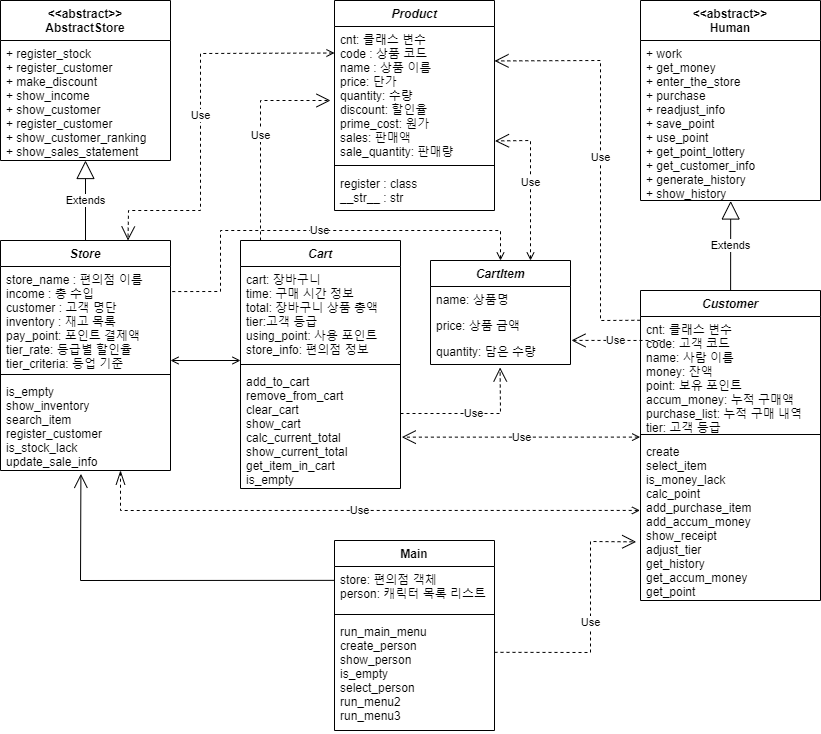

The diagram above was exported from draw.io. Its source (the exported page's mxGraphModel, read from the mxfile embedded in the PNG):
<mxGraphModel dx="1221" dy="644" grid="1" gridSize="10" guides="1" tooltips="1" connect="1" arrows="1" fold="1" page="1" pageScale="1" pageWidth="827" pageHeight="1169" math="0" shadow="0">
  <root>
    <mxCell id="WIyWlLk6GJQsqaUBKTNV-0" />
    <mxCell id="WIyWlLk6GJQsqaUBKTNV-1" parent="WIyWlLk6GJQsqaUBKTNV-0" />
    <mxCell id="zkfFHV4jXpPFQw0GAbJ--13" value="Product&#10;" style="swimlane;fontStyle=3;align=center;verticalAlign=top;childLayout=stackLayout;horizontal=1;startSize=26;horizontalStack=0;resizeParent=1;resizeLast=0;collapsible=1;marginBottom=0;rounded=0;shadow=0;strokeWidth=1;" parent="WIyWlLk6GJQsqaUBKTNV-1" vertex="1">
      <mxGeometry x="334" y="60" width="160" height="210" as="geometry">
        <mxRectangle x="310" y="70" width="170" height="26" as="alternateBounds" />
      </mxGeometry>
    </mxCell>
    <mxCell id="zkfFHV4jXpPFQw0GAbJ--14" value="cnt: 클래스 변수&#10;code : 상품 코드&#10;name : 상품 이름&#10;price: 단가&#10;quantity: 수량&#10;discount: 할인율&#10;prime_cost: 원가&#10;sales: 판매액&#10;sale_quantity: 판매량" style="text;align=left;verticalAlign=top;spacingLeft=4;spacingRight=4;overflow=hidden;rotatable=0;points=[[0,0.5],[1,0.5]];portConstraint=eastwest;" parent="zkfFHV4jXpPFQw0GAbJ--13" vertex="1">
      <mxGeometry y="26" width="160" height="134" as="geometry" />
    </mxCell>
    <mxCell id="zkfFHV4jXpPFQw0GAbJ--15" value="" style="line;html=1;strokeWidth=1;align=left;verticalAlign=middle;spacingTop=-1;spacingLeft=3;spacingRight=3;rotatable=0;labelPosition=right;points=[];portConstraint=eastwest;" parent="zkfFHV4jXpPFQw0GAbJ--13" vertex="1">
      <mxGeometry y="160" width="160" height="10" as="geometry" />
    </mxCell>
    <mxCell id="6T9M2OvtMOSfj0xz7LyZ-2" value="register : class&#10;__str__ : str" style="text;align=left;verticalAlign=top;spacingLeft=4;spacingRight=4;overflow=hidden;rotatable=0;points=[[0,0.5],[1,0.5]];portConstraint=eastwest;" parent="zkfFHV4jXpPFQw0GAbJ--13" vertex="1">
      <mxGeometry y="170" width="160" height="40" as="geometry" />
    </mxCell>
    <mxCell id="prtnlIchYFD5RYVP2SHa-0" value="Store" style="swimlane;fontStyle=3;align=center;verticalAlign=top;childLayout=stackLayout;horizontal=1;startSize=26;horizontalStack=0;resizeParent=1;resizeLast=0;collapsible=1;marginBottom=0;rounded=0;shadow=0;strokeWidth=1;" parent="WIyWlLk6GJQsqaUBKTNV-1" vertex="1">
      <mxGeometry y="300" width="170" height="230" as="geometry">
        <mxRectangle x="230" y="140" width="160" height="26" as="alternateBounds" />
      </mxGeometry>
    </mxCell>
    <mxCell id="prtnlIchYFD5RYVP2SHa-1" value="store_name : 편의점 이름&#10;income : 총 수입&#10;customer : 고객 명단&#10;inventory : 재고 목록&#10;pay_point: 포인트 결제액&#10;tier_rate: 등급별 할인율&#10;tier_criteria: 등업 기준" style="text;align=left;verticalAlign=top;spacingLeft=4;spacingRight=4;overflow=hidden;rotatable=0;points=[[0,0.5],[1,0.5]];portConstraint=eastwest;" parent="prtnlIchYFD5RYVP2SHa-0" vertex="1">
      <mxGeometry y="26" width="170" height="104" as="geometry" />
    </mxCell>
    <mxCell id="prtnlIchYFD5RYVP2SHa-4" value="" style="line;html=1;strokeWidth=1;align=left;verticalAlign=middle;spacingTop=-1;spacingLeft=3;spacingRight=3;rotatable=0;labelPosition=right;points=[];portConstraint=eastwest;" parent="prtnlIchYFD5RYVP2SHa-0" vertex="1">
      <mxGeometry y="130" width="170" height="8" as="geometry" />
    </mxCell>
    <mxCell id="prtnlIchYFD5RYVP2SHa-5" value="is_empty&#10;show_inventory&#10;search_item &#10;register_customer&#10;is_stock_lack&#10;update_sale_info " style="text;align=left;verticalAlign=top;spacingLeft=4;spacingRight=4;overflow=hidden;rotatable=0;points=[[0,0.5],[1,0.5]];portConstraint=eastwest;" parent="prtnlIchYFD5RYVP2SHa-0" vertex="1">
      <mxGeometry y="138" width="170" height="92" as="geometry" />
    </mxCell>
    <mxCell id="prtnlIchYFD5RYVP2SHa-6" value="Main" style="swimlane;fontStyle=1;align=center;verticalAlign=top;childLayout=stackLayout;horizontal=1;startSize=26;horizontalStack=0;resizeParent=1;resizeParentMax=0;resizeLast=0;collapsible=1;marginBottom=0;" parent="WIyWlLk6GJQsqaUBKTNV-1" vertex="1">
      <mxGeometry x="334" y="600" width="160" height="190" as="geometry" />
    </mxCell>
    <mxCell id="prtnlIchYFD5RYVP2SHa-7" value="store: 편의점 객체&#10;person: 캐릭터 목록 리스트" style="text;strokeColor=none;fillColor=none;align=left;verticalAlign=top;spacingLeft=4;spacingRight=4;overflow=hidden;rotatable=0;points=[[0,0.5],[1,0.5]];portConstraint=eastwest;" parent="prtnlIchYFD5RYVP2SHa-6" vertex="1">
      <mxGeometry y="26" width="160" height="44" as="geometry" />
    </mxCell>
    <mxCell id="prtnlIchYFD5RYVP2SHa-8" value="" style="line;strokeWidth=1;fillColor=none;align=left;verticalAlign=middle;spacingTop=-1;spacingLeft=3;spacingRight=3;rotatable=0;labelPosition=right;points=[];portConstraint=eastwest;" parent="prtnlIchYFD5RYVP2SHa-6" vertex="1">
      <mxGeometry y="70" width="160" height="8" as="geometry" />
    </mxCell>
    <mxCell id="prtnlIchYFD5RYVP2SHa-9" value="run_main_menu&#10;create_person&#10;show_person&#10;is_empty&#10;select_person&#10;run_menu2&#10;run_menu3" style="text;strokeColor=none;fillColor=none;align=left;verticalAlign=top;spacingLeft=4;spacingRight=4;overflow=hidden;rotatable=0;points=[[0,0.5],[1,0.5]];portConstraint=eastwest;" parent="prtnlIchYFD5RYVP2SHa-6" vertex="1">
      <mxGeometry y="78" width="160" height="112" as="geometry" />
    </mxCell>
    <mxCell id="X9o_1f13eaMJkz-qMUAw-1" value="&lt;&lt;abstract&gt;&gt;&#10;AbstractStore" style="swimlane;fontStyle=1;childLayout=stackLayout;horizontal=1;startSize=40;fillColor=none;horizontalStack=0;resizeParent=1;resizeParentMax=0;resizeLast=0;collapsible=1;marginBottom=0;fontFamily=Helvetica;" parent="WIyWlLk6GJQsqaUBKTNV-1" vertex="1">
      <mxGeometry y="60" width="170" height="160" as="geometry" />
    </mxCell>
    <mxCell id="X9o_1f13eaMJkz-qMUAw-2" value="+ register_stock&#10;+ register_customer&#10;+ make_discount&#10;+ show_income&#10;+ show_customer&#10;+ register_customer&#10;+ show_customer_ranking&#10;+ show_sales_statement" style="text;strokeColor=none;fillColor=none;align=left;verticalAlign=top;spacingLeft=4;spacingRight=4;overflow=hidden;rotatable=0;points=[[0,0.5],[1,0.5]];portConstraint=eastwest;" parent="X9o_1f13eaMJkz-qMUAw-1" vertex="1">
      <mxGeometry y="40" width="170" height="120" as="geometry" />
    </mxCell>
    <mxCell id="X9o_1f13eaMJkz-qMUAw-0" value="Extends" style="endArrow=block;endSize=16;endFill=0;html=1;rounded=0;exitX=0.5;exitY=0;exitDx=0;exitDy=0;" parent="WIyWlLk6GJQsqaUBKTNV-1" source="prtnlIchYFD5RYVP2SHa-0" target="X9o_1f13eaMJkz-qMUAw-2" edge="1">
      <mxGeometry width="160" relative="1" as="geometry">
        <mxPoint x="159.5" y="240" as="sourcePoint" />
        <mxPoint x="175.51000000000022" y="183.53599999999994" as="targetPoint" />
      </mxGeometry>
    </mxCell>
    <mxCell id="X9o_1f13eaMJkz-qMUAw-5" value="&lt;&lt;abstract&gt;&gt;&#10;Human" style="swimlane;fontStyle=1;childLayout=stackLayout;horizontal=1;startSize=40;fillColor=none;horizontalStack=0;resizeParent=1;resizeParentMax=0;resizeLast=0;collapsible=1;marginBottom=0;" parent="WIyWlLk6GJQsqaUBKTNV-1" vertex="1">
      <mxGeometry x="640" y="60" width="180" height="200" as="geometry" />
    </mxCell>
    <mxCell id="X9o_1f13eaMJkz-qMUAw-6" value="+ work&#10;+ get_money&#10;+ enter_the_store&#10;+ purchase&#10;+ readjust_info&#10;+ save_point&#10;+ use_point&#10;+ get_point_lottery&#10;+ get_customer_info&#10;+ generate_history&#10;+ show_history" style="text;strokeColor=none;fillColor=none;align=left;verticalAlign=top;spacingLeft=4;spacingRight=4;overflow=hidden;rotatable=0;points=[[0,0.5],[1,0.5]];portConstraint=eastwest;" parent="X9o_1f13eaMJkz-qMUAw-5" vertex="1">
      <mxGeometry y="40" width="180" height="160" as="geometry" />
    </mxCell>
    <mxCell id="X9o_1f13eaMJkz-qMUAw-9" value="Extends" style="endArrow=block;endSize=16;endFill=0;html=1;rounded=0;entryX=0.501;entryY=1.003;entryDx=0;entryDy=0;entryPerimeter=0;" parent="WIyWlLk6GJQsqaUBKTNV-1" target="X9o_1f13eaMJkz-qMUAw-6" edge="1" source="zkfFHV4jXpPFQw0GAbJ--0">
      <mxGeometry width="160" relative="1" as="geometry">
        <mxPoint x="680" y="320" as="sourcePoint" />
        <mxPoint x="711" y="200" as="targetPoint" />
      </mxGeometry>
    </mxCell>
    <mxCell id="X9o_1f13eaMJkz-qMUAw-10" value="" style="endArrow=open;endFill=1;endSize=12;html=1;rounded=0;entryX=0.473;entryY=1.037;entryDx=0;entryDy=0;entryPerimeter=0;exitX=-0.002;exitY=0.315;exitDx=0;exitDy=0;exitPerimeter=0;" parent="WIyWlLk6GJQsqaUBKTNV-1" source="prtnlIchYFD5RYVP2SHa-7" target="prtnlIchYFD5RYVP2SHa-5" edge="1">
      <mxGeometry width="160" relative="1" as="geometry">
        <mxPoint x="330" y="648" as="sourcePoint" />
        <mxPoint x="160" y="430" as="targetPoint" />
        <Array as="points">
          <mxPoint x="80" y="640" />
        </Array>
      </mxGeometry>
    </mxCell>
    <mxCell id="X9o_1f13eaMJkz-qMUAw-11" value="Use" style="endArrow=open;endSize=12;dashed=1;html=1;rounded=0;entryX=0.75;entryY=0;entryDx=0;entryDy=0;exitX=0;exitY=0.25;exitDx=0;exitDy=0;startArrow=open;startFill=0;" parent="WIyWlLk6GJQsqaUBKTNV-1" source="zkfFHV4jXpPFQw0GAbJ--13" target="prtnlIchYFD5RYVP2SHa-0" edge="1">
      <mxGeometry width="160" relative="1" as="geometry">
        <mxPoint x="330" y="280" as="sourcePoint" />
        <mxPoint x="490" y="280" as="targetPoint" />
        <Array as="points">
          <mxPoint x="200" y="113" />
          <mxPoint x="200" y="270" />
          <mxPoint x="128" y="270" />
        </Array>
      </mxGeometry>
    </mxCell>
    <mxCell id="X9o_1f13eaMJkz-qMUAw-13" value="Use" style="endArrow=open;endSize=12;dashed=1;html=1;rounded=0;exitX=-0.001;exitY=0.033;exitDx=0;exitDy=0;exitPerimeter=0;entryX=1;entryY=0.257;entryDx=0;entryDy=0;entryPerimeter=0;" parent="WIyWlLk6GJQsqaUBKTNV-1" source="zkfFHV4jXpPFQw0GAbJ--1" target="zkfFHV4jXpPFQw0GAbJ--14" edge="1">
      <mxGeometry width="160" relative="1" as="geometry">
        <mxPoint x="330" y="280" as="sourcePoint" />
        <mxPoint x="500" y="120" as="targetPoint" />
        <Array as="points">
          <mxPoint x="600" y="380" />
          <mxPoint x="600" y="120" />
        </Array>
      </mxGeometry>
    </mxCell>
    <mxCell id="X9o_1f13eaMJkz-qMUAw-14" value="Use" style="endArrow=open;endSize=12;dashed=1;html=1;rounded=0;exitX=-0.002;exitY=0.825;exitDx=0;exitDy=0;entryX=1.008;entryY=0.572;entryDx=0;entryDy=0;exitPerimeter=0;entryPerimeter=0;endFill=0;startArrow=open;startFill=0;" parent="WIyWlLk6GJQsqaUBKTNV-1" source="zkfFHV4jXpPFQw0GAbJ--4" edge="1" target="uXKLe2gCRlUiqHhGGjap-7">
      <mxGeometry width="160" relative="1" as="geometry">
        <mxPoint x="540" y="315" as="sourcePoint" />
        <mxPoint x="220" y="315.0000000000001" as="targetPoint" />
      </mxGeometry>
    </mxCell>
    <mxCell id="X9o_1f13eaMJkz-qMUAw-15" value="Use" style="endArrow=open;endSize=12;dashed=1;html=1;rounded=0;exitX=1;exitY=0.302;exitDx=0;exitDy=0;exitPerimeter=0;entryX=-0.024;entryY=0.638;entryDx=0;entryDy=0;entryPerimeter=0;" parent="WIyWlLk6GJQsqaUBKTNV-1" source="prtnlIchYFD5RYVP2SHa-9" target="zkfFHV4jXpPFQw0GAbJ--5" edge="1">
      <mxGeometry width="160" relative="1" as="geometry">
        <mxPoint x="330" y="280" as="sourcePoint" />
        <mxPoint x="630" y="600" as="targetPoint" />
        <Array as="points">
          <mxPoint x="590" y="712" />
          <mxPoint x="590" y="601" />
        </Array>
      </mxGeometry>
    </mxCell>
    <mxCell id="zkfFHV4jXpPFQw0GAbJ--0" value="Customer" style="swimlane;fontStyle=3;align=center;verticalAlign=top;childLayout=stackLayout;horizontal=1;startSize=26;horizontalStack=0;resizeParent=1;resizeLast=0;collapsible=1;marginBottom=0;rounded=0;shadow=0;strokeWidth=1;" parent="WIyWlLk6GJQsqaUBKTNV-1" vertex="1">
      <mxGeometry x="640" y="350" width="180" height="310" as="geometry">
        <mxRectangle x="230" y="140" width="160" height="26" as="alternateBounds" />
      </mxGeometry>
    </mxCell>
    <mxCell id="zkfFHV4jXpPFQw0GAbJ--1" value="cnt: 클래스 변수&#10;code: 고객 코드&#10;name: 사람 이름&#10;money: 잔액&#10;point: 보유 포인트&#10;accum_money: 누적 구매액&#10;purchase_list: 누적 구매 내역&#10;tier: 고객 등급" style="text;align=left;verticalAlign=top;spacingLeft=4;spacingRight=4;overflow=hidden;rotatable=0;points=[[0,0.5],[1,0.5]];portConstraint=eastwest;" parent="zkfFHV4jXpPFQw0GAbJ--0" vertex="1">
      <mxGeometry y="26" width="180" height="114" as="geometry" />
    </mxCell>
    <mxCell id="zkfFHV4jXpPFQw0GAbJ--4" value="" style="line;html=1;strokeWidth=1;align=left;verticalAlign=middle;spacingTop=-1;spacingLeft=3;spacingRight=3;rotatable=0;labelPosition=right;points=[];portConstraint=eastwest;" parent="zkfFHV4jXpPFQw0GAbJ--0" vertex="1">
      <mxGeometry y="140" width="180" height="8" as="geometry" />
    </mxCell>
    <mxCell id="zkfFHV4jXpPFQw0GAbJ--5" value="create&#10;select_item&#10;is_money_lack&#10;calc_point &#10;add_purchase_item&#10;add_accum_money&#10;show_receipt        &#10;adjust_tier&#10;get_history        &#10;get_accum_money        &#10;get_point" style="text;align=left;verticalAlign=top;spacingLeft=4;spacingRight=4;overflow=hidden;rotatable=0;points=[[0,0.5],[1,0.5]];portConstraint=eastwest;" parent="zkfFHV4jXpPFQw0GAbJ--0" vertex="1">
      <mxGeometry y="148" width="180" height="162" as="geometry" />
    </mxCell>
    <mxCell id="uXKLe2gCRlUiqHhGGjap-4" value="Cart" style="swimlane;fontStyle=3;align=center;verticalAlign=top;childLayout=stackLayout;horizontal=1;startSize=26;horizontalStack=0;resizeParent=1;resizeParentMax=0;resizeLast=0;collapsible=1;marginBottom=0;" vertex="1" parent="WIyWlLk6GJQsqaUBKTNV-1">
      <mxGeometry x="240" y="300" width="160" height="248" as="geometry" />
    </mxCell>
    <mxCell id="uXKLe2gCRlUiqHhGGjap-5" value="cart: 장바구니&#10;time: 구매 시간 정보&#10;total: 장바구니 상품 총액&#10;tier:고객 등급&#10;using_point: 사용 포인트&#10;store_info: 편의점 정보" style="text;strokeColor=none;fillColor=none;align=left;verticalAlign=top;spacingLeft=4;spacingRight=4;overflow=hidden;rotatable=0;points=[[0,0.5],[1,0.5]];portConstraint=eastwest;" vertex="1" parent="uXKLe2gCRlUiqHhGGjap-4">
      <mxGeometry y="26" width="160" height="94" as="geometry" />
    </mxCell>
    <mxCell id="uXKLe2gCRlUiqHhGGjap-6" value="" style="line;strokeWidth=1;fillColor=none;align=left;verticalAlign=middle;spacingTop=-1;spacingLeft=3;spacingRight=3;rotatable=0;labelPosition=right;points=[];portConstraint=eastwest;" vertex="1" parent="uXKLe2gCRlUiqHhGGjap-4">
      <mxGeometry y="120" width="160" height="8" as="geometry" />
    </mxCell>
    <mxCell id="uXKLe2gCRlUiqHhGGjap-7" value="add_to_cart&#10;remove_from_cart&#10;clear_cart&#10;show_cart&#10;calc_current_total&#10;show_current_total&#10;get_item_in_cart&#10;is_empty" style="text;strokeColor=none;fillColor=none;align=left;verticalAlign=top;spacingLeft=4;spacingRight=4;overflow=hidden;rotatable=0;points=[[0,0.5],[1,0.5]];portConstraint=eastwest;" vertex="1" parent="uXKLe2gCRlUiqHhGGjap-4">
      <mxGeometry y="128" width="160" height="120" as="geometry" />
    </mxCell>
    <mxCell id="uXKLe2gCRlUiqHhGGjap-8" value="CartItem" style="swimlane;fontStyle=3;childLayout=stackLayout;horizontal=1;startSize=26;fillColor=none;horizontalStack=0;resizeParent=1;resizeParentMax=0;resizeLast=0;collapsible=1;marginBottom=0;" vertex="1" parent="WIyWlLk6GJQsqaUBKTNV-1">
      <mxGeometry x="430" y="320" width="140" height="104" as="geometry" />
    </mxCell>
    <mxCell id="uXKLe2gCRlUiqHhGGjap-9" value="name: 상품명" style="text;strokeColor=none;fillColor=none;align=left;verticalAlign=top;spacingLeft=4;spacingRight=4;overflow=hidden;rotatable=0;points=[[0,0.5],[1,0.5]];portConstraint=eastwest;" vertex="1" parent="uXKLe2gCRlUiqHhGGjap-8">
      <mxGeometry y="26" width="140" height="26" as="geometry" />
    </mxCell>
    <mxCell id="uXKLe2gCRlUiqHhGGjap-10" value="price: 상품 금액" style="text;strokeColor=none;fillColor=none;align=left;verticalAlign=top;spacingLeft=4;spacingRight=4;overflow=hidden;rotatable=0;points=[[0,0.5],[1,0.5]];portConstraint=eastwest;" vertex="1" parent="uXKLe2gCRlUiqHhGGjap-8">
      <mxGeometry y="52" width="140" height="26" as="geometry" />
    </mxCell>
    <mxCell id="uXKLe2gCRlUiqHhGGjap-11" value="quantity: 담은 수량" style="text;strokeColor=none;fillColor=none;align=left;verticalAlign=top;spacingLeft=4;spacingRight=4;overflow=hidden;rotatable=0;points=[[0,0.5],[1,0.5]];portConstraint=eastwest;" vertex="1" parent="uXKLe2gCRlUiqHhGGjap-8">
      <mxGeometry y="78" width="140" height="26" as="geometry" />
    </mxCell>
    <mxCell id="uXKLe2gCRlUiqHhGGjap-12" value="Use" style="endArrow=openThin;endSize=12;dashed=1;html=1;rounded=0;exitX=-0.003;exitY=0.444;exitDx=0;exitDy=0;exitPerimeter=0;startArrow=open;startFill=0;targetPerimeterSpacing=12;sourcePerimeterSpacing=6;endFill=0;" edge="1" parent="WIyWlLk6GJQsqaUBKTNV-1" source="zkfFHV4jXpPFQw0GAbJ--5">
      <mxGeometry width="160" relative="1" as="geometry">
        <mxPoint x="660.0000000000001" y="570" as="sourcePoint" />
        <mxPoint x="120" y="530" as="targetPoint" />
        <Array as="points">
          <mxPoint x="120" y="570" />
        </Array>
      </mxGeometry>
    </mxCell>
    <mxCell id="uXKLe2gCRlUiqHhGGjap-18" value="" style="endArrow=open;startArrow=open;endFill=0;startFill=0;html=1;rounded=0;" edge="1" parent="WIyWlLk6GJQsqaUBKTNV-1">
      <mxGeometry width="160" relative="1" as="geometry">
        <mxPoint x="170" y="420" as="sourcePoint" />
        <mxPoint x="240" y="420" as="targetPoint" />
      </mxGeometry>
    </mxCell>
    <mxCell id="uXKLe2gCRlUiqHhGGjap-19" value="Use" style="endArrow=open;endSize=12;dashed=1;html=1;rounded=0;exitX=-0.02;exitY=0.335;exitDx=0;exitDy=0;entryX=1.007;entryY=0.073;entryDx=0;entryDy=0;exitPerimeter=0;entryPerimeter=0;" edge="1" parent="WIyWlLk6GJQsqaUBKTNV-1" target="uXKLe2gCRlUiqHhGGjap-11">
      <mxGeometry width="160" relative="1" as="geometry">
        <mxPoint x="660.0000000000001" y="400.00000000000006" as="sourcePoint" />
        <mxPoint x="404.08000000000004" y="456.77000000000004" as="targetPoint" />
      </mxGeometry>
    </mxCell>
    <mxCell id="uXKLe2gCRlUiqHhGGjap-21" value="Use" style="endArrow=open;endSize=12;dashed=1;html=1;rounded=0;entryX=0.497;entryY=1.115;entryDx=0;entryDy=0;entryPerimeter=0;" edge="1" parent="WIyWlLk6GJQsqaUBKTNV-1" target="uXKLe2gCRlUiqHhGGjap-11">
      <mxGeometry width="160" relative="1" as="geometry">
        <mxPoint x="400" y="473" as="sourcePoint" />
        <mxPoint x="520" y="460" as="targetPoint" />
        <Array as="points">
          <mxPoint x="500" y="473" />
        </Array>
      </mxGeometry>
    </mxCell>
    <mxCell id="uXKLe2gCRlUiqHhGGjap-23" value="Use" style="endArrow=none;endSize=12;dashed=1;html=1;rounded=0;exitX=0.5;exitY=0;exitDx=0;exitDy=0;entryX=1;entryY=0.241;entryDx=0;entryDy=0;entryPerimeter=0;endFill=0;startArrow=open;startFill=0;" edge="1" parent="WIyWlLk6GJQsqaUBKTNV-1" source="uXKLe2gCRlUiqHhGGjap-8" target="prtnlIchYFD5RYVP2SHa-1">
      <mxGeometry width="160" relative="1" as="geometry">
        <mxPoint x="494" y="420" as="sourcePoint" />
        <mxPoint x="190" y="390" as="targetPoint" />
        <Array as="points">
          <mxPoint x="500" y="290" />
          <mxPoint x="220" y="290" />
          <mxPoint x="220" y="351" />
        </Array>
      </mxGeometry>
    </mxCell>
    <mxCell id="uXKLe2gCRlUiqHhGGjap-24" value="Use" style="endArrow=open;endSize=12;dashed=1;html=1;rounded=0;exitX=-0.011;exitY=0.84;exitDx=0;exitDy=0;exitPerimeter=0;" edge="1" parent="WIyWlLk6GJQsqaUBKTNV-1">
      <mxGeometry width="160" relative="1" as="geometry">
        <mxPoint x="260" y="300" as="sourcePoint" />
        <mxPoint x="330" y="160" as="targetPoint" />
        <Array as="points">
          <mxPoint x="260" y="280" />
          <mxPoint x="260" y="160" />
        </Array>
      </mxGeometry>
    </mxCell>
    <mxCell id="uXKLe2gCRlUiqHhGGjap-25" value="Use" style="endArrow=open;endSize=12;dashed=1;html=1;rounded=0;entryX=1.003;entryY=0.854;entryDx=0;entryDy=0;entryPerimeter=0;startArrow=open;startFill=0;endFill=0;targetPerimeterSpacing=12;sourcePerimeterSpacing=6;" edge="1" parent="WIyWlLk6GJQsqaUBKTNV-1" target="zkfFHV4jXpPFQw0GAbJ--14">
      <mxGeometry width="160" relative="1" as="geometry">
        <mxPoint x="530" y="320" as="sourcePoint" />
        <mxPoint x="629.5799999999999" y="273.99" as="targetPoint" />
        <Array as="points">
          <mxPoint x="530" y="200" />
        </Array>
      </mxGeometry>
    </mxCell>
  </root>
</mxGraphModel>